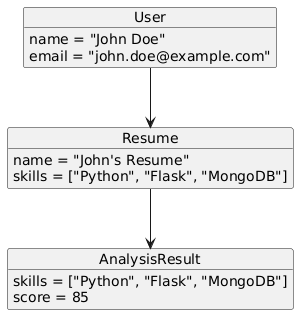

The diagram above was rendered by PlantUML. Its source (embedded in the PNG):
@startuml
object User {
    name = "John Doe"
    email = "john.doe@example.com"
}

object Resume {
    name = "John's Resume"
    skills = ["Python", "Flask", "MongoDB"]
}

object AnalysisResult {
    skills = ["Python", "Flask", "MongoDB"]
    score = 85
}

User --> Resume
Resume --> AnalysisResult
@enduml